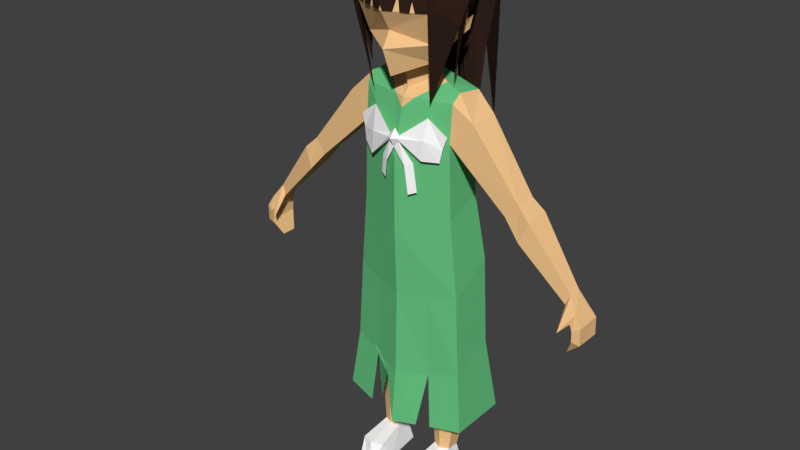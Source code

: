 # Source: Amelia.blend  (saved by Blender 2.79.0; exported with 4.5.12 LTS)
import bpy
from mathutils import Matrix  # noqa: F401  (used for matrix-valued properties, if any)

bpy.ops.wm.read_factory_settings(use_empty=True)
scene = bpy.context.scene
scene.name = 'Scene'

# ---- collections
col_collection_1 = bpy.data.collections.new('Collection 1'); scene.collection.children.link(col_collection_1)

# ---- materials (node trees are filled in below, after node groups)
mat_skin = bpy.data.materials.new('Skin')
mat_skin.alpha_threshold = 0.0
mat_skin.use_transparent_shadow = False
mat_skin.diffuse_color = (0.89, 0.554, 0.2594, 1.0)
mat_skin.roughness = 0.5
mat_skin.line_color = (0.0, 0.0, 0.0, 1.0)
mat_hair = bpy.data.materials.new('Hair')
mat_hair.alpha_threshold = 0.0
mat_hair.use_transparent_shadow = False
mat_hair.diffuse_color = (0.0331, 0.01679, 0.01126, 1.0)
mat_hair.roughness = 0.5
mat_bow = bpy.data.materials.new('Bow')
mat_bow.alpha_threshold = 0.0
mat_bow.use_transparent_shadow = False
mat_bow.diffuse_color = (1.0, 1.0, 1.0, 1.0)
mat_bow.roughness = 0.5
mat_material_001 = bpy.data.materials.new('Material.001')
mat_material_001.alpha_threshold = 0.0
mat_material_001.use_transparent_shadow = False
mat_material_001.diffuse_color = (0.1368, 0.5508, 0.2234, 1.0)
mat_material_001.roughness = 0.5
mat_shoes = bpy.data.materials.new('Shoes')
mat_shoes.alpha_threshold = 0.0
mat_shoes.use_transparent_shadow = False
mat_shoes.diffuse_color = (1.0, 1.0, 1.0, 1.0)
mat_shoes.roughness = 0.5

# ---- material node trees

# ---- world
world_world = bpy.data.worlds.new('World'); scene.world = world_world
world_world.color = (0.05088, 0.05088, 0.05088)
world_world.use_sun_shadow = False
world_world.sun_shadow_jitter_overblur = 0.0
world_world.cycles.sampling_method = 'MANUAL'

# ---- meshes
me_cube = bpy.data.meshes.new('Cube')
me_cube.from_pydata([(1.248, 1.326, -0.8886), (1.248, 1.308, 0.1989), (0.8512, 6.732, -0.5851), (0.8993, 5.568, -0.5264), (0.9402, 7.397, -0.4649), (0.8512, 7.28, 0.07855), (1.045, 4.377, -0.6565), (1.108, 2.727, -0.688), (1.112, 2.42, 0.1132), (1.027, 3.873, 0.09934), (0.8948, 5.289, 0.1254), (0.8512, 6.632, 0.1344), (1.926, 5.721, -0.3736), (2.145, 5.968, -0.2991), (2.111, 5.929, 0.03764), (1.896, 5.688, 0.07226), (2.217, 5.395, -0.428), (2.361, 5.775, -0.3361), (2.338, 5.716, 0.07928), (2.197, 5.344, 0.122), (3.036, 4.541, -0.2831), (3.107, 4.729, -0.2376), (3.096, 4.7, -0.03163), (3.026, 4.516, -0.01046), (1.236, 7.035, 0.05809), (1.298, 7.113, -0.382), (3.27, 4.009, -0.4317), (3.407, 3.975, -0.3387), (3.386, 3.952, 0.08215), (3.256, 3.987, 0.1254), (3.256, 4.178, 0.1369), (3.381, 4.256, 0.08893), (3.395, 4.284, -0.3447), (3.266, 4.203, -0.4443), (3.115, 3.694, -0.2831), (3.192, 4.273, 0.09557), (3.262, 4.457, 0.05716), (3.115, 3.694, -0.01046), (3.066, 4.147, 0.2582), (0.8759, 7.422, -0.07233), (0.3751, 7.575, -0.2011), (0.4201, 0.4793, -0.1811), (0.1169, 4.028, -0.09189), (0.4201, 0.4728, -0.4153), (0.1169, 4.028, -0.6799), (0.7447, 0.4793, -0.1811), (0.9393, 4.028, -0.09189), (0.7447, 0.4728, -0.4153), (0.9393, 4.028, -0.5737), (0.5824, 0.4728, -0.4914), (0.5281, 4.028, -0.7315), (0.5824, 0.4793, -0.105), (0.5281, 4.028, 0.06589), (0.2459, 2.213, -0.2396), (0.2459, 2.206, -0.5184), (0.9189, 2.206, -0.5184), (0.9189, 2.213, -0.2396), (0.5824, 2.329, -0.04448), (0.5824, 2.206, -0.6762), (0.2741, 1.669, -0.589), (0.9424, 1.82, -0.589), (0.5824, 1.984, -0.08181), (0.6083, 1.744, -0.7219), (0.5824, 0.3508, 0.4602), (0.3592, 0.0, -0.5166), (0.3662, 0.3508, 0.3841), (0.8056, 0.0, -0.5166), (0.5824, 0.0, -0.5868), (0.7986, 0.3508, 0.3841), (0.2872, 0.0, 0.193), (0.8776, 0.0, 0.193), (0.5824, 0.0, 0.193), (1.006, 2.61, 0.1091), (1.006, 2.821, -0.7202), (0.4201, 0.0, 0.5868), (0.7447, 0.0, 0.5868), (0.5824, 0.0, 0.5868), (-1.248, 1.326, -0.8886), (-1.248, 1.308, 0.1989), (-0.8512, 6.732, -0.5851), (-0.8993, 5.568, -0.5264), (-0.9402, 7.397, -0.4649), (-0.8512, 7.28, 0.07855), (-1.045, 4.377, -0.6565), (-1.108, 2.727, -0.688), (0.0, 1.197, -1.406), (0.0, 1.179, 0.5493), (0.0, 7.563, -0.6489), (0.0, 7.254, 0.2352), (-1.112, 2.42, 0.1132), (-1.027, 3.873, 0.09934), (-0.8948, 5.289, 0.1254), (-0.8512, 6.632, 0.1344), (0.0, 2.798, -1.166), (0.0, 4.493, -1.111), (0.0, 5.474, -0.8335), (0.0, 6.596, -0.8982), (0.0, 6.291, 0.4569), (0.0, 5.013, 0.4569), (0.0, 3.735, 0.4015), (0.0, 2.197, 0.4388), (-1.926, 5.721, -0.3736), (-2.145, 5.968, -0.2991), (-2.111, 5.929, 0.03764), (-1.896, 5.688, 0.07226), (-2.217, 5.395, -0.428), (-2.361, 5.775, -0.3361), (-2.338, 5.716, 0.07928), (-2.197, 5.344, 0.122), (-3.036, 4.541, -0.2831), (-3.107, 4.729, -0.2376), (-3.096, 4.7, -0.03163), (-3.026, 4.516, -0.01046), (-1.236, 7.035, 0.05809), (-1.298, 7.113, -0.382), (-3.27, 4.009, -0.4317), (-3.407, 3.975, -0.3387), (-3.386, 3.952, 0.08215), (-3.256, 3.987, 0.1254), (-3.256, 4.178, 0.1369), (-3.381, 4.256, 0.08893), (-3.395, 4.284, -0.3447), (-3.266, 4.203, -0.4443), (-3.115, 3.694, -0.2831), (-3.192, 4.273, 0.09557), (-3.262, 4.457, 0.05716), (-3.115, 3.694, -0.01046), (-3.066, 4.147, 0.2582), (-0.8759, 7.422, -0.07233), (0.0, 7.367, 0.126), (-0.3751, 7.575, -0.2011), (-0.4201, 0.4793, -0.1811), (-0.1169, 4.028, -0.09189), (-0.4201, 0.4728, -0.4153), (-0.1169, 4.028, -0.6799), (-0.7447, 0.4793, -0.1811), (-0.9393, 4.028, -0.09189), (-0.7447, 0.4728, -0.4153), (-0.9393, 4.028, -0.5737), (-0.5824, 0.4728, -0.4914), (-0.5281, 4.028, -0.7315), (-0.5824, 0.4793, -0.105), (-0.5281, 4.028, 0.06589), (-0.2459, 2.213, -0.2396), (-0.2459, 2.206, -0.5184), (-0.9189, 2.206, -0.5184), (-0.9189, 2.213, -0.2396), (-0.5824, 2.329, -0.04448), (-0.5824, 2.206, -0.6762), (-0.2741, 1.669, -0.589), (-0.9424, 1.82, -0.589), (-0.5824, 1.984, -0.08181), (-0.6083, 1.744, -0.7219), (-0.5824, 0.3508, 0.4602), (-0.3592, 0.0, -0.5166), (-0.3662, 0.3508, 0.3841), (-0.8056, 0.0, -0.5166), (-0.5824, 0.0, -0.5868), (-0.7986, 0.3508, 0.3841), (-0.2872, 0.0, 0.193), (-0.8776, 0.0, 0.193), (-0.5824, 0.0, 0.193), (-1.006, 2.61, 0.1091), (0.0, 2.816, -1.073), (-1.006, 2.821, -0.7202), (-0.4201, 0.0, 0.5868), (-0.7447, 0.0, 0.5868), (-0.5824, 0.0, 0.5868), (0.0, 2.445, 0.3302), (-0.6406, 1.245, 0.3444), (-0.3325, 1.503, 0.4115), (-0.2248, 2.02, 0.3887), (0.5719, 2.264, 0.2344), (0.6854, 1.25, 0.33), (0.4344, 1.224, 0.4103), (1.07, 1.308, -0.9624), (0.7931, 1.279, -1.077), (0.8118, 2.612, -0.8901), (0.4286, 1.241, -1.228), (0.3072, 1.229, -1.279), (0.327, 1.845, -1.187), (-1.105, 2.688, -0.6062), (-1.248, 1.32, -0.5392), (0.94, 8.816, -0.1381), (0.8341, 8.814, 0.4762), (0.5032, 7.881, 0.1404), (0.8208, 9.674, 0.03249), (0.6697, 8.74, 0.5015), (0.6142, 8.221, 0.3078), (0.4208, 9.919, 0.1799), (0.7065, 8.462, -0.4172), (1.024, 8.872, -0.01061), (0.7387, 9.165, -0.8053), (0.8138, 9.694, -0.111), (0.5651, 9.331, 0.4778), (0.7418, 8.634, -0.5467), (0.6071, 9.645, -0.6196), (0.3711, 9.7, 0.5177), (0.7123, 9.504, 0.4516), (0.5593, 7.267, 0.2732), (1.002, 8.542, 0.1597), (0.9588, 8.505, 0.1208), (0.8177, 7.571, 0.01889), (0.1897, 9.793, -0.8187), (0.1867, 9.983, -0.9497), (0.4812, 9.875, -1.057), (0.7022, 9.031, -1.313), (0.5773, 6.509, -1.434), (0.03931, 8.753, 0.7828), (0.03822, 8.744, 0.7607), (0.1782, 8.743, 0.7032), (0.2897, 8.742, 0.6575), (0.1793, 8.753, 0.726), (0.2908, 8.752, 0.6808), (0.2527, 9.077, 0.6754), (0.4234, 8.742, 0.6089), (0.5052, 8.741, 0.5627), (0.4242, 8.752, 0.6328), (0.5052, 8.752, 0.5876), (0.4522, 8.986, 0.6103), (0.2527, 9.068, 0.6267), (0.4522, 8.977, 0.5617), (0.628, 8.187, -0.3427), (0.7335, 8.449, -0.2751), (0.5888, 8.319, -0.3734), (0.7933, 8.551, -0.4672), (0.3511, 8.981, -1.601), (0.3334, 5.638, -1.129), (0.7221, 8.314, -0.481), (0.4557, 7.797, -1.311), (0.1446, 7.469, -1.343), (0.3511, 8.957, -1.17), (0.3408, 7.888, -0.1515), (-0.94, 8.816, -0.1381), (0.0, 8.745, 0.7764), (-0.8341, 8.814, 0.4762), (-0.5032, 7.881, 0.1404), (-0.8208, 9.674, 0.03249), (-0.6697, 8.74, 0.5015), (0.0, 7.662, 0.5385), (-0.6142, 8.221, 0.3078), (-0.4208, 9.919, 0.1799), (-0.7065, 8.462, -0.4172), (-1.024, 8.872, -0.01061), (0.0, 8.4, 0.5666), (0.0, 8.137, 0.7228), (0.0, 8.068, -0.542), (0.0, 9.304, -1.091), (0.0, 9.984, 0.0715), (0.0, 8.426, -0.9025), (0.0, 9.913, -0.7674), (-0.7387, 9.165, -0.8053), (-0.8138, 9.694, -0.111), (0.0, 9.493, 0.7183), (-0.5651, 9.331, 0.4778), (-0.7418, 8.634, -0.5467), (-0.6071, 9.645, -0.6196), (-0.3711, 9.7, 0.5177), (-0.7123, 9.504, 0.4516), (-0.5593, 7.267, 0.2732), (-1.002, 8.542, 0.1597), (-0.9588, 8.505, 0.1208), (-0.8177, 7.571, 0.01889), (-0.1897, 9.793, -0.8187), (0.0, 9.674, -0.9454), (0.0, 10.09, -0.9176), (-0.1867, 9.983, -0.9497), (0.0, 9.861, -1.043), (0.0, 10.26, -1.206), (-0.4812, 9.875, -1.057), (0.0, 8.93, -1.659), (-0.7022, 9.031, -1.313), (0.0, 8.883, -1.134), (0.0, 6.175, -1.302), (-0.5773, 6.509, -1.434), (-0.03931, 8.753, 0.7828), (-0.03822, 8.744, 0.7607), (0.0, 8.896, 0.8089), (-0.1782, 8.743, 0.7032), (-0.2897, 8.742, 0.6575), (-0.1793, 8.753, 0.726), (-0.2908, 8.752, 0.6808), (-0.2527, 9.077, 0.6754), (-0.4234, 8.742, 0.6089), (-0.5052, 8.741, 0.5627), (-0.4242, 8.752, 0.6328), (-0.5052, 8.752, 0.5876), (-0.4522, 8.986, 0.6103), (0.0, 8.887, 0.7603), (-0.2527, 9.068, 0.6267), (-0.4522, 8.977, 0.5617), (-0.628, 8.187, -0.3427), (-0.7335, 8.449, -0.2751), (-0.5888, 8.319, -0.3734), (-0.7933, 8.551, -0.4672), (-0.3511, 8.981, -1.601), (-0.3334, 5.638, -1.129), (-0.7221, 8.314, -0.481), (-0.4557, 7.797, -1.311), (-0.1446, 7.469, -1.343), (-0.3511, 8.957, -1.17), (-0.3408, 7.888, -0.1515), (0.0, 7.792, 0.1686), (0.5053, 6.577, 0.2934), (0.08413, 6.627, 0.4063), (0.09261, 6.683, 0.4473), (0.08247, 6.637, 0.4991), (0.09347, 6.581, 0.4566), (0.5374, 7.033, 0.2843), (0.5192, 6.683, 0.3888), (0.4845, 6.326, 0.3855), (0.7968, 6.549, 0.2456), (0.8654, 6.774, 0.223), (0.7955, 6.554, 0.245), (0.7577, 6.33, 0.2676), (0.2107, 6.201, 0.4673), (0.3398, 6.252, 0.3984), (0.2845, 5.719, 0.4658), (0.4136, 5.769, 0.397), (-0.5053, 6.577, 0.2934), (0.0, 6.788, 0.4378), (0.0, 6.476, 0.4662), (0.0, 6.645, 0.5684), (-0.08413, 6.627, 0.4063), (-0.09261, 6.683, 0.4473), (-0.08247, 6.637, 0.4991), (-0.09347, 6.581, 0.4566), (-0.5339, 7.013, 0.2791), (-0.5018, 6.594, 0.3854), (-0.5393, 6.184, 0.3806), (-0.7968, 6.549, 0.2456), (-0.8654, 6.774, 0.223), (-0.7955, 6.554, 0.245), (-0.7577, 6.33, 0.2676), (-0.138, 6.215, 0.4767), (-0.2671, 6.266, 0.4141), (-0.1625, 5.908, 0.4867), (-0.2916, 5.958, 0.4189), (0.0, 6.611, 0.3832), (0.567, 7.516, -0.1518), (0.0, 7.082, 0.2748), (0.1862, 7.259, 0.1903), (-0.567, 7.516, -0.1518), (-0.1862, 7.259, 0.1903), (0.5136, 3.804, 0.2504), (-0.5479, 2.262, 0.2571), (-0.5136, 3.804, 0.2504)], [(270, 230), (206, 229), (270, 299), (271, 298)], [(4, 2, 96, 87), (1, 8, 172, 173), (11, 15, 14, 24), (10, 11, 97, 98), (344, 98, 99), (172, 344, 99, 100), (7, 0, 175, 177, 176, 178, 180, 179, 85, 93), (11, 5, 341, 340, 338, 97), (39, 339, 341, 5), (2, 3, 95, 96), (3, 6, 94, 95), (6, 7, 93, 94), (0, 7, 8, 1), (7, 6, 9, 8), (6, 3, 10, 9), (3, 2, 11, 10), (15, 12, 16, 19), (2, 4, 25), (11, 2, 12, 15), (25, 24, 14, 13), (18, 19, 23, 22), (14, 15, 19, 18), (13, 14, 18, 17), (12, 13, 17, 16), (20, 33, 30, 35), (17, 18, 22, 21), (16, 17, 21, 20), (19, 16, 20, 23), (39, 5, 24), (5, 11, 24), (12, 2, 25, 13), (33, 32, 27, 26), (30, 33, 26, 29), (32, 31, 28, 27), (21, 22, 36), (20, 21, 32, 33), (26, 27, 34), (31, 30, 29, 28), (36, 35, 30, 31), (27, 28, 37, 34), (29, 26, 34, 37), (28, 29, 37), (36, 22, 38), (22, 23, 38), (35, 36, 38), (23, 35, 38), (32, 21, 36, 31), (23, 20, 35), (4, 87, 339, 39), (4, 39, 24, 25), (40, 87, 246, 232), (129, 40, 232, 302), (53, 42, 44, 54), (58, 50, 48, 55), (55, 48, 46, 56), (57, 52, 42, 53), (1, 173, 172, 174, 86, 168, 72), (51, 41, 65, 63), (66, 45, 68, 70), (43, 49, 67, 64), (56, 46, 52, 57), (54, 44, 50, 58), (59, 54, 58, 62), (56, 57, 61), (61, 57, 53), (60, 55, 56), (62, 58, 55, 60), (53, 54, 59), (41, 53, 59, 43), (49, 62, 60, 47), (47, 60, 56, 45), (51, 61, 53, 41), (45, 56, 61, 51), (43, 59, 62, 49), (49, 47, 66, 67), (41, 43, 64), (69, 71, 76, 74), (47, 45, 66), (41, 64, 69, 65), (45, 51, 63, 68), (64, 67, 71, 69), (67, 66, 70, 71), (76, 75, 68, 63), (74, 76, 63, 65), (71, 70, 75, 76), (70, 68, 75), (65, 69, 74), (85, 179, 180, 178, 176, 177, 175, 0, 73, 163), (0, 1, 72, 73), (73, 72, 46, 48), (163, 73, 48, 50), (72, 168, 52, 46), (81, 87, 96, 79), (345, 170, 171, 86, 100), (92, 113, 103, 104), (91, 98, 97, 92), (346, 99, 98), (345, 100, 99, 346), (84, 93, 85, 77), (79, 96, 95, 80), (80, 95, 94, 83), (83, 94, 93, 84), (84, 181, 89, 90, 83), (83, 90, 91, 80), (80, 91, 92, 79), (104, 108, 105, 101), (79, 114, 81), (92, 104, 101, 79), (114, 102, 103, 113), (107, 111, 112, 108), (103, 107, 108, 104), (102, 106, 107, 103), (101, 105, 106, 102), (109, 124, 119, 122), (106, 110, 111, 107), (105, 109, 110, 106), (108, 112, 109, 105), (128, 113, 82), (82, 113, 92), (101, 102, 114, 79), (122, 115, 116, 121), (119, 118, 115, 122), (121, 116, 117, 120), (110, 125, 111), (109, 122, 121, 110), (115, 123, 116), (120, 117, 118, 119), (125, 120, 119, 124), (116, 123, 126, 117), (118, 126, 123, 115), (117, 126, 118), (125, 127, 111), (111, 127, 112), (124, 127, 125), (112, 127, 124), (121, 120, 125, 110), (112, 124, 109), (81, 114, 113, 128), (130, 301, 246, 87), (129, 302, 301, 130), (143, 144, 134, 132), (148, 145, 138, 140), (145, 146, 136, 138), (147, 143, 132, 142), (78, 162, 168, 86, 171, 170, 345, 169), (141, 153, 155, 131), (156, 160, 158, 135), (133, 154, 157, 139), (146, 147, 142, 136), (144, 148, 140, 134), (149, 152, 148, 144), (146, 151, 147), (151, 143, 147), (150, 146, 145), (152, 150, 145, 148), (143, 149, 144), (131, 133, 149, 143), (139, 137, 150, 152), (137, 135, 146, 150), (141, 131, 143, 151), (135, 141, 151, 146), (133, 139, 152, 149), (139, 157, 156, 137), (131, 154, 133), (159, 165, 167, 161), (137, 156, 135), (131, 155, 159, 154), (135, 158, 153, 141), (154, 159, 161, 157), (157, 161, 160, 156), (167, 153, 158, 166), (165, 155, 153, 167), (161, 167, 166, 160), (160, 166, 158), (155, 165, 159), (85, 163, 164, 77), (77, 164, 162, 78, 182, 181), (164, 138, 136, 162), (163, 140, 138, 164), (162, 136, 142, 168), (142, 132, 168), (52, 168, 42), (50, 44, 163), (140, 163, 134), (163, 44, 134), (44, 42, 132, 134), (132, 42, 168), (174, 172, 100, 86), (181, 84, 77), (181, 182, 78, 89), (234, 244, 188, 187, 216, 215, 211, 210, 209), (244, 245, 188), (183, 185, 222, 223, 190), (183, 187, 188, 185), (183, 190, 195), (232, 185, 239, 302), (185, 188, 245, 239), (196, 203, 250), (247, 192, 195, 249), (183, 192, 196, 193), (248, 253, 197, 189), (192, 183, 195), (248, 193, 196, 250), (191, 184, 199, 200), (246, 249, 195, 190), (191, 186, 198, 184), (189, 197, 198, 186), (183, 193, 186, 191), (193, 248, 189, 186), (253, 194, 198, 197), (194, 187, 184, 198), (201, 200, 199), (187, 183, 201, 199), (184, 187, 199), (183, 191, 202), (191, 200, 202), (200, 201, 202), (201, 183, 202), (250, 203, 204, 265), (265, 204, 205, 268), (203, 264, 267, 204), (268, 205, 206, 226), (204, 267, 205), (226, 206, 207, 229), (205, 267, 272, 231, 206), (226, 227, 230), (208, 209, 210, 212), (277, 208, 212, 214, 213, 217, 219, 218, 187, 194, 253), (216, 218, 219, 221), (213, 211, 215, 217), (218, 216, 187), (221, 219, 217, 215), (216, 221, 215), (211, 220, 210), (212, 210, 220, 214), (214, 220, 211, 213), (209, 208, 277, 288), (209, 288, 234), (246, 190, 224, 222, 185, 232), (225, 223, 222), (222, 224, 228), (222, 228, 225), (224, 190, 225, 228), (190, 223, 225), (270, 226, 230, 273), (227, 226, 229), (206, 231, 227, 229, 207), (231, 272, 273, 230, 227), (264, 203, 196), (247, 264, 196, 192), (234, 276, 278, 279, 283, 284, 238, 240, 244), (244, 240, 245), (233, 242, 292, 291, 236), (233, 236, 240, 238), (233, 255, 242), (301, 302, 239, 236), (236, 239, 245, 240), (256, 250, 263), (247, 249, 255, 251), (233, 252, 256, 251), (248, 241, 257, 253), (251, 255, 233), (248, 250, 256, 252), (243, 260, 259, 235), (246, 242, 255, 249), (243, 235, 258, 237), (241, 237, 258, 257), (233, 243, 237, 252), (252, 237, 241, 248), (253, 257, 258, 254), (254, 258, 235, 238), (261, 259, 260), (238, 259, 261, 233), (235, 259, 238), (233, 262, 243), (243, 262, 260), (260, 262, 261), (261, 262, 233), (250, 265, 266, 263), (265, 268, 269, 266), (263, 266, 267, 264), (264, 267, 265, 250), (268, 270, 295), (266, 269, 267), (267, 268, 265), (295, 298, 274, 271), (269, 271, 300, 272, 267), (267, 272, 270, 268), (295, 299, 296), (272, 273, 270), (275, 280, 278, 276), (277, 253, 254, 238, 286, 287, 285, 281, 282, 280, 275), (284, 290, 287, 286), (281, 285, 283, 279), (286, 238, 284), (290, 283, 285, 287), (284, 283, 290), (279, 278, 289), (280, 282, 289, 278), (282, 281, 279, 289), (276, 288, 277, 275), (276, 234, 288), (246, 301, 236, 291, 293, 242), (294, 291, 292), (291, 297, 293), (291, 294, 297), (293, 297, 294, 242), (242, 294, 292), (270, 273, 299, 295), (296, 298, 295), (271, 274, 298, 296, 300), (300, 296, 299, 273, 272), (264, 256, 263), (247, 251, 256, 264), (338, 320, 305, 304), (338, 304, 307, 321), (306, 307, 310, 309), (305, 306, 309, 308), (310, 303, 311, 314), (307, 306, 322, 321), (307, 304, 303, 310), (304, 305, 308, 303), (306, 305, 320, 322), (309, 310, 314, 313), (303, 308, 312, 311), (308, 309, 313, 312), (307, 321, 315, 316), (316, 315, 317, 318), (338, 323, 324, 320), (338, 321, 326, 323), (325, 328, 329, 326), (324, 327, 328, 325), (329, 333, 330, 319), (326, 321, 322, 325), (326, 329, 319, 323), (323, 319, 327, 324), (325, 322, 320, 324), (328, 332, 333, 329), (319, 330, 331, 327), (327, 331, 332, 328), (326, 335, 334, 321), (335, 337, 336, 334), (339, 87, 40), (341, 339, 40, 129, 88), (340, 341, 88), (81, 128, 342, 87), (128, 82, 343, 342), (92, 97, 338, 340, 343, 82), (342, 130, 87), (343, 88, 129, 130, 342), (340, 88, 343), (269, 268, 295, 271), (270, 268, 226), (9, 10, 98, 344), (8, 9, 344, 172), (90, 346, 98, 91), (89, 345, 346, 90), (78, 169, 345, 89)])
me_cube.polygons.foreach_set('material_index', [3, 3, 0, 3, 3, 3, 3, 3, 3, 3, 3, 3, 3, 3, 3, 3, 0, 0, 0, 0, 0, 0, 0, 0, 0, 0, 0, 0, 0, 0, 0, 0, 0, 0, 0, 0, 0, 0, 0, 0, 0, 0, 0, 0, 0, 0, 0, 0, 3, 0, 0, 0, 0, 0, 0, 0, 3, 4, 4, 4, 0, 0, 0, 0, 0, 0, 0, 0, 0, 0, 0, 0, 0, 0, 4, 4, 4, 4, 4, 4, 4, 4, 4, 4, 4, 4, 4, 3, 3, 3, 3, 3, 3, 3, 0, 3, 3, 3, 3, 3, 3, 3, 3, 3, 3, 0, 0, 0, 0, 0, 0, 0, 0, 0, 0, 0, 0, 0, 0, 0, 0, 0, 0, 0, 0, 0, 0, 0, 0, 0, 0, 0, 0, 0, 0, 0, 0, 0, 0, 0, 0, 0, 0, 0, 3, 4, 4, 4, 0, 0, 0, 0, 0, 0, 0, 0, 0, 0, 0, 0, 0, 0, 4, 4, 4, 4, 4, 4, 4, 4, 4, 4, 4, 4, 4, 3, 3, 3, 3, 3, 3, 3, 3, 3, 3, 3, 3, 3, 3, 3, 0, 0, 0, 0, 1, 0, 0, 1, 1, 1, 1, 1, 1, 1, 1, 1, 1, 1, 1, 1, 1, 1, 1, 1, 1, 1, 1, 1, 2, 1, 0, 1, 1, 1, 1, 1, 1, 1, 1, 1, 1, 1, 0, 0, 1, 1, 1, 0, 0, 0, 0, 0, 0, 0, 1, 1, 1, 1, 1, 1, 0, 0, 0, 0, 1, 0, 0, 1, 1, 1, 1, 1, 1, 1, 1, 1, 1, 1, 1, 1, 1, 1, 1, 1, 1, 1, 1, 1, 2, 1, 2, 2, 1, 1, 1, 1, 1, 1, 1, 1, 1, 1, 1, 1, 1, 1, 0, 0, 1, 1, 1, 0, 0, 0, 0, 0, 0, 0, 1, 1, 1, 1, 1, 1, 2, 2, 2, 2, 2, 2, 2, 2, 2, 2, 2, 2, 2, 2, 2, 2, 2, 2, 2, 2, 2, 2, 2, 2, 2, 2, 2, 2, 0, 0, 0, 3, 3, 3, 0, 0, 0, 1, 1, 3, 3, 3, 3, 3])
_uv = me_cube.uv_layers.new(name='UVMap')
_uv.uv.foreach_set('vector', [0.4265, 0.01212, 0.4452, 0.04583, 0.4106, 0.08477, 0.3791, 0.0389, 0.01138, 0.2669, 0.05788, 0.2231, 0.07412, 0.2477, 0.03197, 0.2879, 0.219, 0.04548, 0.1412, 0.05154, 0.141, 0.03373, 0.2178, 0.01491, 0.1694, 0.1035, 0.219, 0.04548, 0.2398, 0.08745, 0.1942, 0.144, 0.1313, 0.1814, 0.1942, 0.144, 0.1492, 0.2011, 0.07412, 0.2477, 0.1313, 0.1814, 0.1492, 0.2011, 0.09395, 0.2688, 0.6003, 0.2133, 0.6541, 0.2726, 0.6464, 0.2805, 0.5893, 0.2312, 0.6343, 0.2927, 0.6185, 0.3087, 0.5929, 0.2852, 0.6132, 0.314, 0.5998, 0.3275, 0.5451, 0.2542, 0.219, 0.04548, 0.2428, 0.01724, 0.2693, 0.0403, 0.27, 0.05392, 0.252, 0.07389, 0.2398, 0.08745, 0.6287, 0.3831, 0.6345, 0.398, 0.6169, 0.4243, 0.6204, 0.3874, 0.4452, 0.04583, 0.4906, 0.09405, 0.4525, 0.1326, 0.4106, 0.08477, 0.4906, 0.09405, 0.538, 0.143, 0.4841, 0.1795, 0.4525, 0.1326, 0.538, 0.143, 0.6003, 0.2133, 0.5451, 0.2542, 0.4841, 0.1795, 0.3466, 0.6856, 0.3577, 0.6058, 0.4031, 0.6225, 0.408, 0.6856, 0.3577, 0.6058, 0.3584, 0.5121, 0.4016, 0.54, 0.4031, 0.6225, 0.3584, 0.5121, 0.3657, 0.4444, 0.4028, 0.4596, 0.4016, 0.54, 0.3657, 0.4444, 0.3617, 0.3783, 0.4024, 0.3833, 0.4028, 0.4596, 0.8446, 0.4502, 0.8701, 0.4494, 0.874, 0.4717, 0.8427, 0.4735, 0.4452, 0.04583, 0.4265, 0.01212, 0.4527, 0.01136, 0.8372, 0.3828, 0.8781, 0.3783, 0.8701, 0.4494, 0.8446, 0.4502, 0.9264, 0.5562, 0.9008, 0.5534, 0.9044, 0.4906, 0.9238, 0.4915, 0.1232, 0.03493, 0.1155, 0.05594, 0.05187, 0.06498, 0.05569, 0.05456, 0.141, 0.03373, 0.1412, 0.05154, 0.1155, 0.05594, 0.1232, 0.03493, 0.9238, 0.4915, 0.9044, 0.4906, 0.903, 0.4786, 0.9268, 0.4805, 0.5293, 0.05097, 0.5304, 0.03183, 0.5457, 0.03359, 0.5523, 0.05633, 0.8686, 0.5306, 0.8781, 0.5527, 0.8451, 0.5531, 0.8474, 0.547, 0.9268, 0.4805, 0.903, 0.4786, 0.9111, 0.4206, 0.9229, 0.4215, 0.5523, 0.05633, 0.5457, 0.03359, 0.6159, 0.05285, 0.6192, 0.06413, 0.8427, 0.4735, 0.874, 0.4717, 0.8686, 0.5306, 0.853, 0.5314, 0.2485, 0.01136, 0.2428, 0.01724, 0.2178, 0.01491, 0.2428, 0.01724, 0.219, 0.04548, 0.2178, 0.01491, 0.5293, 0.05097, 0.4452, 0.04583, 0.4527, 0.01136, 0.5304, 0.03183, 0.6384, 0.07362, 0.6423, 0.06433, 0.6541, 0.07728, 0.6459, 0.08175, 0.8451, 0.5531, 0.8781, 0.5527, 0.8768, 0.5634, 0.8452, 0.5636, 0.9294, 0.3958, 0.9048, 0.3958, 0.9041, 0.3785, 0.928, 0.3783, 0.9229, 0.4215, 0.9111, 0.4206, 0.9065, 0.4071, 0.6192, 0.06413, 0.6159, 0.05285, 0.6423, 0.06433, 0.6384, 0.07362, 0.6459, 0.08175, 0.6541, 0.07728, 0.6533, 0.09841, 0.9554, 0.3884, 0.9607, 0.3939, 0.959, 0.4046, 0.9522, 0.4054, 0.9642, 0.3783, 0.9657, 0.3892, 0.9607, 0.3939, 0.9554, 0.3884, 0.5931, 0.9497, 0.5931, 0.9737, 0.5775, 0.9699, 0.5767, 0.9544, 0.8452, 0.5636, 0.8768, 0.5634, 0.8663, 0.5782, 0.8509, 0.5778, 0.9522, 0.4054, 0.959, 0.4046, 0.9657, 0.4226, 0.03892, 0.05885, 0.05569, 0.05456, 0.03399, 0.07773, 0.05569, 0.05456, 0.05187, 0.06498, 0.03399, 0.07773, 0.403, 0.9534, 0.4069, 0.9433, 0.4069, 0.9652, 0.9124, 0.6095, 0.9008, 0.6095, 0.9012, 0.5976, 0.9294, 0.3958, 0.9229, 0.4215, 0.9065, 0.4071, 0.9048, 0.3958, 0.853, 0.5314, 0.8686, 0.5306, 0.8474, 0.547, 0.6507, 0.3783, 0.6651, 0.4258, 0.6345, 0.398, 0.6287, 0.3831, 0.9294, 0.572, 0.9069, 0.5749, 0.9008, 0.5534, 0.9264, 0.5562, 0.7586, 0.9264, 0.7586, 0.9558, 0.7298, 0.9523, 0.7407, 0.9264, 0.531, 0.9497, 0.554, 0.958, 0.554, 0.976, 0.5327, 0.9739, 0.052, 0.6623, 0.03896, 0.5615, 0.07207, 0.5592, 0.06771, 0.6616, 0.1203, 0.6629, 0.1163, 0.5596, 0.1414, 0.5596, 0.1414, 0.6629, 0.7453, 0.5066, 0.7435, 0.6101, 0.7163, 0.6088, 0.7296, 0.5062, 0.4568, 0.7527, 0.4556, 0.8491, 0.4307, 0.8493, 0.4355, 0.7463, 0.1719, 0.3828, 0.1988, 0.3797, 0.2076, 0.4371, 0.2102, 0.3784, 0.2301, 0.3761, 0.2358, 0.4476, 0.1876, 0.4565, 0.9503, 0.7589, 0.9415, 0.7632, 0.9365, 0.731, 0.9483, 0.7267, 0.7505, 0.3814, 0.7298, 0.4076, 0.6987, 0.3988, 0.7111, 0.3795, 0.1172, 0.7608, 0.1241, 0.761, 0.1221, 0.788, 0.1118, 0.7878, 0.4726, 0.7463, 0.4761, 0.8493, 0.4556, 0.8491, 0.4568, 0.7527, 0.1059, 0.6624, 0.09577, 0.5592, 0.1163, 0.5596, 0.1203, 0.6629, 0.1059, 0.6931, 0.1059, 0.6624, 0.1203, 0.6629, 0.1206, 0.6893, 0.4726, 0.7463, 0.4568, 0.7527, 0.4562, 0.7332, 0.4562, 0.7332, 0.4568, 0.7527, 0.4355, 0.7463, 0.7505, 0.4849, 0.7453, 0.5066, 0.7296, 0.5062, 0.1206, 0.6893, 0.1203, 0.6629, 0.1414, 0.6629, 0.1411, 0.685, 0.052, 0.6623, 0.06771, 0.6616, 0.073, 0.6912, 0.05364, 0.7601, 0.052, 0.6623, 0.073, 0.6912, 0.06683, 0.7596, 0.1241, 0.761, 0.1206, 0.6893, 0.1411, 0.685, 0.1343, 0.761, 0.7431, 0.4079, 0.7505, 0.4849, 0.7296, 0.5062, 0.7298, 0.4076, 0.4556, 0.6477, 0.4562, 0.7332, 0.4355, 0.7463, 0.4456, 0.6478, 0.4635, 0.6478, 0.4726, 0.7463, 0.4562, 0.7332, 0.4556, 0.6477, 0.1172, 0.7608, 0.1059, 0.6931, 0.1206, 0.6893, 0.1241, 0.761, 0.1241, 0.761, 0.1343, 0.761, 0.1353, 0.7881, 0.1221, 0.788, 0.05364, 0.7601, 0.06683, 0.7596, 0.073, 0.7842, 0.3466, 0.9296, 0.3634, 0.9296, 0.3634, 0.9519, 0.3542, 0.9519, 0.7431, 0.4079, 0.7298, 0.4076, 0.7505, 0.3814, 0.05364, 0.7601, 0.073, 0.7842, 0.03247, 0.7861, 0.02165, 0.7687, 0.9592, 0.7632, 0.9503, 0.7589, 0.9483, 0.7267, 0.9601, 0.731, 0.3507, 0.8893, 0.3634, 0.8853, 0.3634, 0.9296, 0.3466, 0.9296, 0.3634, 0.8853, 0.3761, 0.8893, 0.3802, 0.9296, 0.3634, 0.9296, 0.4508, 0.971, 0.4508, 0.9799, 0.4307, 0.9801, 0.4308, 0.9693, 0.4508, 0.962, 0.4508, 0.971, 0.4308, 0.9693, 0.4307, 0.9563, 0.3634, 0.9296, 0.3802, 0.9296, 0.3726, 0.9519, 0.3634, 0.9519, 0.7111, 0.3795, 0.6987, 0.3988, 0.6879, 0.3783, 0.02165, 0.7687, 0.03247, 0.7861, 0.01138, 0.7895, 0.07305, 0.3761, 0.09178, 0.3778, 0.09427, 0.4128, 0.09918, 0.3785, 0.1214, 0.3806, 0.1253, 0.4562, 0.1383, 0.3821, 0.1492, 0.3831, 0.1384, 0.4679, 0.07797, 0.4679, 0.8904, 0.1648, 0.829, 0.1648, 0.8361, 0.08991, 0.8835, 0.0791, 0.8835, 0.0791, 0.8361, 0.08991, 0.851, 0.01136, 0.8782, 0.01181, 0.07797, 0.4679, 0.1384, 0.4679, 0.137, 0.5363, 0.1121, 0.5364, 0.1876, 0.4565, 0.2358, 0.4476, 0.2148, 0.5369, 0.1965, 0.5366, 0.3496, 0.0746, 0.3791, 0.0389, 0.4106, 0.08477, 0.3756, 0.1024, 0.1218, 0.2864, 0.08376, 0.3113, 0.09784, 0.2849, 0.05638, 0.313, 0.09395, 0.2688, 0.2921, 0.1045, 0.3238, 0.1006, 0.3221, 0.18, 0.304, 0.183, 0.2461, 0.1655, 0.1942, 0.144, 0.2398, 0.08745, 0.2921, 0.1045, 0.1754, 0.217, 0.1492, 0.2011, 0.1942, 0.144, 0.1218, 0.2864, 0.09395, 0.2688, 0.1492, 0.2011, 0.1754, 0.217, 0.5097, 0.2869, 0.5451, 0.2542, 0.5998, 0.3275, 0.552, 0.3556, 0.3756, 0.1024, 0.4106, 0.08477, 0.4525, 0.1326, 0.417, 0.1538, 0.417, 0.1538, 0.4525, 0.1326, 0.4841, 0.1795, 0.4525, 0.2125, 0.4525, 0.2125, 0.4841, 0.1795, 0.5451, 0.2542, 0.5097, 0.2869, 0.5858, 0.5942, 0.5811, 0.5963, 0.5398, 0.6104, 0.545, 0.532, 0.5889, 0.5046, 0.5889, 0.5046, 0.545, 0.532, 0.5482, 0.4563, 0.5857, 0.4414, 0.5857, 0.4414, 0.5482, 0.4563, 0.5516, 0.3832, 0.5924, 0.3783, 0.9715, 0.5885, 0.9522, 0.5949, 0.9528, 0.564, 0.9715, 0.5635, 0.3756, 0.1024, 0.3466, 0.09759, 0.3496, 0.0746, 0.7843, 0.9186, 0.7855, 0.8592, 0.8109, 0.8575, 0.8254, 0.9186, 0.656, 0.5047, 0.6558, 0.5697, 0.6366, 0.5699, 0.6308, 0.5046, 0.3238, 0.197, 0.3213, 0.2692, 0.3115, 0.2747, 0.304, 0.2082, 0.3221, 0.18, 0.3238, 0.197, 0.304, 0.2082, 0.304, 0.183, 0.6558, 0.5697, 0.659, 0.5843, 0.6354, 0.5859, 0.6366, 0.5699, 0.3718, 0.1789, 0.371, 0.2036, 0.3526, 0.1905, 0.355, 0.1744, 0.01759, 0.908, 0.041, 0.9219, 0.04413, 0.9272, 0.01138, 0.9277, 0.659, 0.5843, 0.6575, 0.6422, 0.6458, 0.643, 0.6354, 0.5859, 0.371, 0.2036, 0.3709, 0.2659, 0.3618, 0.2593, 0.3526, 0.1905, 0.9015, 0.9607, 0.9087, 0.9139, 0.9242, 0.9139, 0.9329, 0.9607, 0.3236, 0.07207, 0.3238, 0.1006, 0.3158, 0.07624, 0.3158, 0.07624, 0.3238, 0.1006, 0.2921, 0.1045, 0.3718, 0.1789, 0.355, 0.1744, 0.3466, 0.09759, 0.3756, 0.1024, 0.203, 0.9298, 0.2019, 0.9404, 0.1956, 0.9402, 0.1966, 0.9235, 0.04413, 0.9272, 0.04413, 0.938, 0.01278, 0.9387, 0.01138, 0.9277, 0.1966, 0.9235, 0.1956, 0.9402, 0.1719, 0.9418, 0.1722, 0.9252, 0.6575, 0.6422, 0.6416, 0.6563, 0.6458, 0.643, 0.3709, 0.2659, 0.3714, 0.2907, 0.3647, 0.2899, 0.3618, 0.2593, 0.2019, 0.9404, 0.194, 0.96, 0.1956, 0.9402, 0.954, 0.5299, 0.9522, 0.5127, 0.9601, 0.514, 0.9611, 0.5248, 0.9611, 0.5408, 0.954, 0.5299, 0.9611, 0.5248, 0.9646, 0.5299, 0.1956, 0.9402, 0.194, 0.96, 0.1786, 0.96, 0.1719, 0.9418, 0.04413, 0.938, 0.03643, 0.9551, 0.02107, 0.9561, 0.01278, 0.9387, 0.9522, 0.5127, 0.9646, 0.497, 0.9601, 0.514, 0.3132, 0.935, 0.3234, 0.9152, 0.3234, 0.9473, 0.4071, 0.8853, 0.4071, 0.9206, 0.403, 0.8949, 0.3199, 0.8247, 0.3233, 0.813, 0.3233, 0.8355, 0.9725, 0.3231, 0.9725, 0.3438, 0.9638, 0.3352, 0.6651, 0.6646, 0.6405, 0.6662, 0.6416, 0.6563, 0.6575, 0.6422, 0.03297, 0.9085, 0.041, 0.9219, 0.01759, 0.908, 0.6589, 0.4804, 0.656, 0.5047, 0.6308, 0.5046, 0.6363, 0.4782, 0.7843, 0.9584, 0.7853, 0.9416, 0.8106, 0.9413, 0.8106, 0.9695, 0.9522, 0.4453, 0.9758, 0.4504, 0.9758, 0.4743, 0.9579, 0.4726, 0.7185, 0.1393, 0.7342, 0.1397, 0.7392, 0.2436, 0.706, 0.242, 0.7959, 0.5034, 0.8102, 0.5036, 0.8144, 0.6069, 0.7961, 0.6067, 0.2292, 0.6601, 0.2135, 0.6607, 0.202, 0.5614, 0.2291, 0.5596, 0.8084, 0.7297, 0.7925, 0.736, 0.7843, 0.6329, 0.8048, 0.6332, 0.3036, 0.3828, 0.2937, 0.4565, 0.2358, 0.4476, 0.2301, 0.3761, 0.2461, 0.4236, 0.2509, 0.3943, 0.2661, 0.4371, 0.2684, 0.3795, 0.6972, 0.9586, 0.6952, 0.9264, 0.707, 0.9307, 0.7061, 0.9629, 0.2336, 0.7828, 0.193, 0.7843, 0.1823, 0.7669, 0.2144, 0.7585, 0.7799, 0.4056, 0.7783, 0.3785, 0.7916, 0.3783, 0.7901, 0.4054, 0.8297, 0.7364, 0.8084, 0.7297, 0.8048, 0.6332, 0.8297, 0.6334, 0.7747, 0.5038, 0.7959, 0.5034, 0.7961, 0.6067, 0.7733, 0.6069, 0.7772, 0.4731, 0.7977, 0.477, 0.7959, 0.5034, 0.7747, 0.5038, 0.8297, 0.7364, 0.8088, 0.7493, 0.8084, 0.7297, 0.8088, 0.7493, 0.7925, 0.736, 0.8084, 0.7297, 0.2336, 0.6807, 0.2135, 0.6607, 0.2292, 0.6601, 0.7977, 0.477, 0.8126, 0.4815, 0.8102, 0.5036, 0.7959, 0.5034, 0.7185, 0.1393, 0.7395, 0.1094, 0.7342, 0.1397, 0.7188, 0.04066, 0.732, 0.04093, 0.7395, 0.1094, 0.7185, 0.1393, 0.7901, 0.4054, 0.797, 0.4055, 0.8126, 0.4815, 0.7977, 0.477, 0.2276, 0.758, 0.2144, 0.7585, 0.2135, 0.6607, 0.2336, 0.6807, 0.8083, 0.8347, 0.8004, 0.8346, 0.7925, 0.736, 0.8088, 0.7493, 0.8183, 0.8348, 0.8083, 0.8347, 0.8088, 0.7493, 0.8297, 0.7364, 0.7799, 0.4056, 0.7901, 0.4054, 0.7977, 0.477, 0.7772, 0.4731, 0.7901, 0.4054, 0.7916, 0.3783, 0.8019, 0.3784, 0.797, 0.4055, 0.7188, 0.04066, 0.7395, 0.01443, 0.732, 0.04093, 0.9468, 0.05562, 0.9392, 0.07798, 0.93, 0.07798, 0.93, 0.05562, 0.2276, 0.758, 0.2336, 0.7828, 0.2144, 0.7585, 0.7188, 0.04066, 0.6877, 0.03187, 0.7, 0.01254, 0.7395, 0.01443, 0.6884, 0.9629, 0.6834, 0.9307, 0.6952, 0.9264, 0.6972, 0.9586, 0.9427, 0.01535, 0.9468, 0.05562, 0.93, 0.05562, 0.93, 0.01136, 0.93, 0.01136, 0.93, 0.05562, 0.9132, 0.05562, 0.9173, 0.01535, 0.4736, 0.9655, 0.4937, 0.9672, 0.4937, 0.9801, 0.4736, 0.9744, 0.4736, 0.9565, 0.4937, 0.9563, 0.4937, 0.9672, 0.4736, 0.9655, 0.93, 0.05562, 0.93, 0.07798, 0.9208, 0.07798, 0.9132, 0.05562, 0.193, 0.7843, 0.1719, 0.7876, 0.1823, 0.7669, 0.6877, 0.03187, 0.6769, 0.01136, 0.7, 0.01254, 0.07305, 0.3761, 0.07797, 0.4679, 0.02737, 0.4679, 0.01138, 0.3831, 0.3466, 0.8625, 0.353, 0.7774, 0.4, 0.7887, 0.408, 0.8626, 0.3663, 0.8626, 0.3603, 0.7849, 0.353, 0.7774, 0.3597, 0.7087, 0.3869, 0.7083, 0.4, 0.7887, 0.07797, 0.4679, 0.05379, 0.5364, 0.03329, 0.5363, 0.02737, 0.4679, 0.2937, 0.4565, 0.2956, 0.5366, 0.2705, 0.5369, 0.2358, 0.4476, 0.2705, 0.5369, 0.2522, 0.5366, 0.2358, 0.4476, 0.2148, 0.5369, 0.2358, 0.4476, 0.2399, 0.5366, 0.1121, 0.5364, 0.0901, 0.5364, 0.07797, 0.4679, 0.05379, 0.5364, 0.07797, 0.4679, 0.0772, 0.5364, 0.07797, 0.4679, 0.0901, 0.5364, 0.0772, 0.5364, 0.9557, 0.9473, 0.9557, 0.9139, 0.969, 0.9139, 0.969, 0.9473, 0.2522, 0.5366, 0.2399, 0.5366, 0.2358, 0.4476, 0.04091, 0.2971, 0.07412, 0.2477, 0.09395, 0.2688, 0.05638, 0.313, 0.5811, 0.5963, 0.5858, 0.5942, 0.5924, 0.6691, 0.5811, 0.5963, 0.5727, 0.6692, 0.531, 0.6693, 0.5398, 0.6104, 0.6497, 0.9273, 0.6507, 0.947, 0.6196, 0.9538, 0.6167, 0.9241, 0.6249, 0.9249, 0.6287, 0.9253, 0.6354, 0.9259, 0.6409, 0.9265, 0.6478, 0.9271, 0.6507, 0.947, 0.6471, 0.9617, 0.6196, 0.9538, 0.02398, 0.8815, 0.06376, 0.8413, 0.06032, 0.8742, 0.04556, 0.878, 0.04833, 0.8853, 0.02398, 0.8815, 0.01138, 0.8454, 0.04255, 0.842, 0.06376, 0.8413, 0.726, 0.6973, 0.7143, 0.719, 0.7057, 0.7101, 0.8778, 0.9541, 0.8587, 0.9541, 0.8524, 0.9178, 0.8711, 0.9282, 0.06376, 0.8413, 0.04255, 0.842, 0.03486, 0.8147, 0.06376, 0.8123, 0.1108, 0.8206, 0.1321, 0.8108, 0.1402, 0.8143, 0.7169, 0.8335, 0.7603, 0.848, 0.7615, 0.8782, 0.7135, 0.8831, 0.726, 0.6973, 0.6879, 0.6817, 0.6963, 0.6534, 0.723, 0.6475, 0.1352, 0.8617, 0.1402, 0.8992, 0.1176, 0.8859, 0.1129, 0.8662, 0.6879, 0.6817, 0.726, 0.6973, 0.7057, 0.7101, 0.1352, 0.8617, 0.09648, 0.8484, 0.1108, 0.8206, 0.1402, 0.8143, 0.7322, 0.6934, 0.7612, 0.6936, 0.7615, 0.7821, 0.7439, 0.711, 0.7182, 0.9037, 0.7135, 0.8831, 0.7615, 0.8782, 0.761, 0.8878, 0.7322, 0.6934, 0.7311, 0.6478, 0.7565, 0.6547, 0.7612, 0.6936, 0.7408, 0.6329, 0.7615, 0.6431, 0.7565, 0.6547, 0.7311, 0.6478, 0.726, 0.6973, 0.723, 0.6475, 0.7311, 0.6478, 0.7322, 0.6934, 0.09648, 0.8484, 0.1352, 0.8617, 0.1129, 0.8662, 0.09577, 0.8566, 0.9058, 0.3159, 0.9316, 0.3022, 0.941, 0.3106, 0.9254, 0.3246, 0.9316, 0.3022, 0.9317, 0.2681, 0.941, 0.2707, 0.941, 0.3106, 0.3211, 0.5625, 0.3234, 0.5596, 0.3234, 0.6345, 0.5692, 0.927, 0.531, 0.927, 0.5462, 0.9097, 0.5603, 0.8478, 0.941, 0.2707, 0.9317, 0.2681, 0.9078, 0.1875, 0.726, 0.6973, 0.7322, 0.6934, 0.7434, 0.7666, 0.7322, 0.6934, 0.7439, 0.711, 0.7434, 0.7666, 0.3235, 0.7136, 0.3211, 0.7109, 0.3235, 0.6572, 0.5462, 0.9097, 0.531, 0.927, 0.5435, 0.8606, 0.9825, 0.6791, 0.9825, 0.6909, 0.9747, 0.6831, 0.9755, 0.6717, 0.9638, 0.2053, 0.9688, 0.1982, 0.98, 0.1875, 0.98, 0.2093, 0.9803, 0.05199, 0.9803, 0.06641, 0.9701, 0.06327, 0.9696, 0.04958, 0.7671, 0.01136, 0.797, 0.03152, 0.8062, 0.0795, 0.7818, 0.0842, 0.454, 0.3783, 0.4656, 0.3852, 0.4392, 0.3844, 0.7818, 0.0842, 0.8062, 0.0795, 0.8062, 0.2232, 0.7978, 0.1501, 0.4392, 0.3844, 0.4656, 0.3852, 0.467, 0.4407, 0.4481, 0.4364, 0.4307, 0.4321, 0.7818, 0.0842, 0.8031, 0.2722, 0.7819, 0.1696, 0.8626, 0.6009, 0.8638, 0.6013, 0.8638, 0.6099, 0.8626, 0.6095, 0.901, 0.2823, 0.9014, 0.274, 0.9082, 0.2728, 0.9148, 0.2904, 0.9137, 0.2719, 0.9203, 0.2707, 0.9238, 0.2836, 0.924, 0.2701, 0.9317, 0.2681, 0.9316, 0.3022, 0.9058, 0.3159, 0.9843, 0.97, 0.9856, 0.9707, 0.9856, 0.9844, 0.9829, 0.9837, 0.8764, 0.9768, 0.8777, 0.9772, 0.8777, 0.9853, 0.8764, 0.9849, 0.9886, 0.5076, 0.9874, 0.5069, 0.9886, 0.497, 0.3494, 0.9883, 0.3466, 0.9883, 0.3476, 0.975, 0.349, 0.9747, 0.6249, 0.9249, 0.6291, 0.9118, 0.6287, 0.9253, 0.6354, 0.9259, 0.6397, 0.9078, 0.6409, 0.9265, 0.9843, 0.7269, 0.9857, 0.7267, 0.9857, 0.7458, 0.9829, 0.7456, 0.2257, 0.9692, 0.2285, 0.9693, 0.2285, 0.9878, 0.2272, 0.9875, 0.3225, 0.778, 0.3237, 0.7786, 0.3237, 0.7872, 0.3211, 0.7863, 0.6478, 0.9271, 0.6507, 0.9193, 0.6497, 0.9273, 0.1071, 0.9219, 0.1277, 0.9626, 0.12, 0.957, 0.1124, 0.9595, 0.09577, 0.9626, 0.09633, 0.9478, 0.9721, 0.3003, 0.9638, 0.2908, 0.9721, 0.278, 0.9863, 0.1007, 0.9863, 0.1087, 0.979, 0.108, 0.07212, 0.9764, 0.0669, 0.9665, 0.07212, 0.9541, 0.9863, 0.1087, 0.9841, 0.1154, 0.9814, 0.1197, 0.979, 0.108, 0.9557, 0.9768, 0.9602, 0.97, 0.9602, 0.982, 0.7623, 0.08819, 0.7818, 0.0842, 0.7819, 0.1696, 0.7799, 0.2432, 0.8031, 0.2722, 0.7818, 0.0842, 0.7978, 0.1501, 0.64, 0.692, 0.6507, 0.6965, 0.6507, 0.885, 0.6411, 0.7622, 0.6323, 0.8353, 0.4481, 0.4364, 0.467, 0.4407, 0.4698, 0.5944, 0.4622, 0.5208, 0.4491, 0.625, 0.7232, 0.8129, 0.7368, 0.8081, 0.7615, 0.8202, 0.7169, 0.8335, 0.7232, 0.8129, 0.7615, 0.8202, 0.7603, 0.848, 0.2971, 0.8744, 0.2948, 0.8743, 0.2863, 0.8741, 0.2795, 0.8739, 0.2714, 0.8737, 0.2663, 0.8735, 0.2564, 0.8733, 0.2574, 0.844, 0.2946, 0.8549, 0.2946, 0.8549, 0.2574, 0.844, 0.2971, 0.8399, 0.9185, 0.1468, 0.9132, 0.1189, 0.9208, 0.1222, 0.9239, 0.1061, 0.9563, 0.1007, 0.9185, 0.1468, 0.9563, 0.1007, 0.9563, 0.1231, 0.9531, 0.154, 0.5756, 0.7792, 0.5532, 0.7636, 0.5617, 0.7545, 0.4533, 0.9142, 0.4369, 0.8931, 0.4401, 0.872, 0.465, 0.8992, 0.2616, 0.8249, 0.2951, 0.813, 0.2971, 0.8399, 0.2574, 0.844, 0.681, 0.3343, 0.7159, 0.3505, 0.7032, 0.3507, 0.7169, 0.8335, 0.7135, 0.8831, 0.6843, 0.8656, 0.6834, 0.8354, 0.5756, 0.7792, 0.5692, 0.8251, 0.54, 0.8159, 0.5343, 0.7907, 0.7271, 0.3042, 0.7049, 0.2931, 0.7081, 0.2741, 0.7271, 0.2663, 0.5343, 0.7907, 0.5532, 0.7636, 0.5756, 0.7792, 0.7271, 0.3042, 0.7159, 0.3505, 0.681, 0.3343, 0.6769, 0.3039, 0.5828, 0.7844, 0.5949, 0.7672, 0.6095, 0.692, 0.6095, 0.7815, 0.5542, 0.7214, 0.5617, 0.7545, 0.5532, 0.7636, 0.531, 0.7385, 0.5828, 0.7844, 0.6095, 0.7815, 0.6018, 0.8169, 0.5774, 0.8251, 0.7049, 0.2931, 0.6779, 0.2958, 0.686, 0.2731, 0.7081, 0.2741, 0.5756, 0.7792, 0.5828, 0.7844, 0.5774, 0.8251, 0.5692, 0.8251, 0.6769, 0.3039, 0.6779, 0.2958, 0.7049, 0.2931, 0.7271, 0.3042, 0.8357, 0.1955, 0.8606, 0.1875, 0.8783, 0.2017, 0.8683, 0.21, 0.8683, 0.21, 0.8783, 0.2017, 0.8783, 0.2414, 0.8683, 0.2441, 0.5928, 0.7643, 0.6095, 0.692, 0.5949, 0.7672, 0.9015, 0.8807, 0.9222, 0.7992, 0.9277, 0.8733, 0.9277, 0.8911, 0.8783, 0.2414, 0.852, 0.326, 0.8683, 0.2441, 0.5756, 0.7792, 0.5941, 0.7108, 0.5828, 0.7844, 0.5828, 0.7844, 0.5941, 0.7108, 0.5949, 0.7672, 0.9365, 0.6866, 0.9519, 0.6329, 0.9393, 0.6848, 0.9393, 0.6848, 0.9519, 0.6329, 0.9519, 0.704, 0.9753, 0.6359, 0.9851, 0.6329, 0.9851, 0.6451, 0.9747, 0.6489, 0.5919, 0.8548, 0.6072, 0.8478, 0.6072, 0.8814, 0.5967, 0.8658, 0.9818, 0.01389, 0.9818, 0.02686, 0.9711, 0.0231, 0.9696, 0.01136, 0.2903, 0.5906, 0.2833, 0.5808, 0.2885, 0.5671, 0.2983, 0.5757, 0.8788, 0.6329, 0.8697, 0.7093, 0.8524, 0.7062, 0.4746, 0.3783, 0.4923, 0.3844, 0.4656, 0.3852, 0.2833, 0.5808, 0.271, 0.5596, 0.2885, 0.5671, 0.9015, 0.7725, 0.9027, 0.7059, 0.9138, 0.6329, 0.9138, 0.7765, 0.4923, 0.3844, 0.5082, 0.4321, 0.4869, 0.4364, 0.467, 0.4407, 0.4656, 0.3852, 0.2833, 0.5808, 0.286, 0.6366, 0.2564, 0.6381, 0.271, 0.5596, 0.8524, 0.7062, 0.8696, 0.7916, 0.8652, 0.8951, 0.286, 0.6366, 0.2983, 0.7902, 0.2564, 0.6381, 0.8525, 0.9858, 0.8524, 0.9772, 0.8536, 0.9768, 0.8536, 0.9854, 0.829, 0.2288, 0.8357, 0.1955, 0.8683, 0.21, 0.8683, 0.2441, 0.8583, 0.2418, 0.8572, 0.2282, 0.8532, 0.241, 0.8453, 0.2397, 0.8463, 0.2212, 0.8386, 0.2386, 0.8302, 0.2372, 0.3145, 0.9841, 0.3132, 0.9707, 0.3159, 0.97, 0.3159, 0.9834, 0.9874, 0.5387, 0.9874, 0.5307, 0.9886, 0.5303, 0.9886, 0.5384, 0.5932, 0.9041, 0.5932, 0.9147, 0.5919, 0.9048, 0.3749, 0.9747, 0.3749, 0.9883, 0.3735, 0.988, 0.3722, 0.9748, 0.2663, 0.8735, 0.2714, 0.8737, 0.2689, 0.887, 0.2795, 0.8739, 0.2863, 0.8741, 0.2807, 0.8924, 0.3222, 0.8585, 0.3227, 0.8776, 0.3199, 0.8776, 0.3209, 0.8582, 0.3238, 0.7363, 0.3238, 0.7547, 0.3225, 0.7553, 0.3211, 0.7367, 0.8386, 0.6098, 0.8372, 0.6018, 0.8398, 0.6009, 0.8398, 0.6091, 0.2948, 0.8743, 0.2971, 0.8744, 0.2967, 0.8825, 0.4307, 0.9336, 0.4533, 0.9142, 0.465, 0.8992, 0.4677, 0.9281, 0.4652, 0.9298, 0.4714, 0.9336, 0.9722, 0.232, 0.9722, 0.2553, 0.9638, 0.2412, 0.227, 0.9464, 0.2257, 0.9359, 0.233, 0.9418, 0.07164, 0.908, 0.07164, 0.9314, 0.0669, 0.9181, 0.233, 0.9418, 0.2257, 0.9359, 0.2321, 0.9235, 0.233, 0.931, 0.2564, 0.9811, 0.2597, 0.9768, 0.2597, 0.9886, 0.8697, 0.7093, 0.8788, 0.8651, 0.8696, 0.7916, 0.8524, 0.7062, 0.5068, 0.8343, 0.4989, 0.7135, 0.5068, 0.6477, 0.5082, 0.4321, 0.5035, 0.5753, 0.4948, 0.5022, 0.4859, 0.625, 0.4869, 0.4364, 0.4869, 0.4364, 0.4859, 0.625, 0.4782, 0.5208, 0.4698, 0.5944, 0.467, 0.4407, 0.7232, 0.8129, 0.6983, 0.8098, 0.717, 0.8048, 0.7169, 0.8335, 0.6834, 0.8354, 0.6983, 0.8098, 0.7232, 0.8129, 0.1981, 0.8531, 0.1882, 0.8509, 0.1947, 0.8465, 0.1978, 0.8481, 0.1981, 0.8531, 0.1978, 0.8481, 0.2005, 0.8468, 0.2058, 0.8522, 0.2588, 0.9522, 0.2564, 0.9501, 0.2587, 0.9252, 0.2755, 0.9368, 0.2607, 0.954, 0.2588, 0.9522, 0.2755, 0.9368, 0.2904, 0.9501, 0.2174, 0.8295, 0.2033, 0.8289, 0.2066, 0.8148, 0.2188, 0.8177, 0.9863, 0.1485, 0.9836, 0.1515, 0.979, 0.1515, 0.9856, 0.1424, 0.2005, 0.8468, 0.1978, 0.8481, 0.2033, 0.8289, 0.2174, 0.8295, 0.1978, 0.8481, 0.1947, 0.8465, 0.1777, 0.8246, 0.2033, 0.8289, 0.9836, 0.1515, 0.9863, 0.1544, 0.9856, 0.1602, 0.979, 0.1515, 0.2755, 0.9368, 0.2587, 0.9252, 0.2676, 0.9152, 0.2786, 0.9221, 0.2033, 0.8289, 0.1777, 0.8246, 0.1944, 0.8104, 0.2066, 0.8148, 0.2904, 0.9501, 0.2755, 0.9368, 0.2786, 0.9221, 0.2904, 0.9275, 0.4998, 0.872, 0.5066, 0.8759, 0.501, 0.8945, 0.4942, 0.8939, 0.4942, 0.8939, 0.501, 0.8945, 0.5066, 0.9216, 0.4998, 0.921, 0.1981, 0.8531, 0.1967, 0.8569, 0.1935, 0.8561, 0.1882, 0.8509, 0.2864, 0.9775, 0.2864, 0.9864, 0.2825, 0.9804, 0.2837, 0.9768, 0.7969, 0.3062, 0.7853, 0.3282, 0.7629, 0.3214, 0.7935, 0.3061, 0.7988, 0.3084, 0.8062, 0.3401, 0.7853, 0.3282, 0.7969, 0.3062, 0.2188, 0.884, 0.2091, 0.8969, 0.1965, 0.8981, 0.1968, 0.8817, 0.7935, 0.3061, 0.7899, 0.299, 0.7993, 0.3013, 0.7969, 0.3062, 0.1993, 0.8566, 0.2188, 0.884, 0.1968, 0.8817, 0.1967, 0.8569, 0.1967, 0.8569, 0.1968, 0.8817, 0.1719, 0.8808, 0.1935, 0.8561, 0.7969, 0.3062, 0.7993, 0.3013, 0.8062, 0.306, 0.7988, 0.3084, 0.7853, 0.3282, 0.7764, 0.3442, 0.7655, 0.3371, 0.7629, 0.3214, 0.1968, 0.8817, 0.1965, 0.8981, 0.1833, 0.9008, 0.1719, 0.8808, 0.8062, 0.3401, 0.7865, 0.3527, 0.7764, 0.3442, 0.7853, 0.3282, 0.7935, 0.3061, 0.773, 0.3088, 0.7733, 0.3003, 0.7899, 0.299, 0.773, 0.3088, 0.7563, 0.3035, 0.7567, 0.2949, 0.7733, 0.3003, 0.6345, 0.398, 0.6651, 0.4258, 0.6381, 0.4072, 0.6169, 0.4243, 0.6345, 0.398, 0.6381, 0.4072, 0.6213, 0.4324, 0.6152, 0.4347, 0.27, 0.05392, 0.2693, 0.0403, 0.2766, 0.04664, 0.6589, 0.4804, 0.6363, 0.4782, 0.6394, 0.4595, 0.6651, 0.4258, 0.6363, 0.4782, 0.6278, 0.4798, 0.6186, 0.4445, 0.6394, 0.4595, 0.2921, 0.1045, 0.2398, 0.08745, 0.252, 0.07389, 0.27, 0.05392, 0.2853, 0.0532, 0.3158, 0.07624, 0.6394, 0.4595, 0.6414, 0.448, 0.6651, 0.4258, 0.6186, 0.4445, 0.6152, 0.4347, 0.6213, 0.4324, 0.6414, 0.448, 0.6394, 0.4595, 0.27, 0.05392, 0.2766, 0.04664, 0.2853, 0.0532, 0.9506, 0.8096, 0.9664, 0.7992, 0.9664, 0.8665, 0.9505, 0.854, 0.7623, 0.08819, 0.7671, 0.01136, 0.7818, 0.0842, 0.1135, 0.1618, 0.1694, 0.1035, 0.1942, 0.144, 0.1313, 0.1814, 0.05788, 0.2231, 0.1135, 0.1618, 0.1313, 0.1814, 0.07412, 0.2477, 0.2016, 0.233, 0.1754, 0.217, 0.1942, 0.144, 0.2461, 0.1655, 0.1532, 0.3001, 0.1218, 0.2864, 0.1754, 0.217, 0.2016, 0.233, 0.1185, 0.3534, 0.08853, 0.3339, 0.1218, 0.2864, 0.1532, 0.3001])
me_cube.materials.append(mat_skin)
me_cube.materials.append(mat_hair)
me_cube.materials.append(mat_bow)
me_cube.materials.append(mat_material_001)
me_cube.materials.append(mat_shoes)
me_cube.use_remesh_preserve_volume = False
me_cube.use_remesh_preserve_attributes = False
me_cube.use_mirror_x = True
me_cube.update()
arm_armature_001 = bpy.data.armatures.new('Armature.001')  # bones are not reproduced

# ---- objects
ob_armature = bpy.data.objects.new('Armature', arm_armature_001)
ob_amelia = bpy.data.objects.new('Amelia', me_cube)

# ---- transforms, parenting, visibility, modifiers, constraints
ob_armature.location = (0.0, -0.06791, 0.001883)
ob_armature.display_type = 'WIRE'
ob_armature.show_in_front = True
ob_armature.lineart.crease_threshold = 0.0
ob_amelia.parent = ob_armature
ob_amelia.matrix_parent_inverse = Matrix(((1.0, 0.0, 0.0, 0.0), (0.0, 1.0, 0.0, 0.06791), (0.0, 0.0, 1.0, -0.001883), (0.0, 0.0, 0.0, 1.0)))
ob_amelia.location = (0.0, 0.0, 0.0)
ob_amelia.rotation_euler = (1.571, -0.0, 0.0)
ob_amelia.lock_rotations_4d = False
ob_amelia.empty_display_type = 'ARROWS'
ob_amelia.display_type = 'SOLID'
ob_amelia.lineart.crease_threshold = 0.0
ob_amelia.use_mesh_mirror_x = True
_vg = ob_amelia.vertex_groups.new(name='Waist')
for _i, _w in zip([0, 1, 2, 3, 6, 7, 8, 9, 10, 11, 41, 42, 43, 44, 45, 46, 47, 48, 49, 50, 51, 52, 53, 54, 55, 56, 58, 59, 60, 61, 62, 63, 64, 65, 66, 67, 68, 69, 70, 71, 72, 73, 74, 75, 76, 77, 78, 79, 80, 83, 84, 85, 86, 89, 90, 91, 92, 93, 94, 95, 96, 97, 98, 99, 100, 131, 132, 133, 134, 135, 136, 137, 138, 139, 140, 141, 142, 143, 144, 145, 146, 148, 149, 150, 151, 152, 153, 154, 155, 156, 157, 158, 159, 160, 161, 162, 163, 164, 165, 166, 167, 168, 169, 170, 171, 172, 173, 174, 175, 176, 177, 178, 179, 180, 181, 182, 303, 304, 305, 306, 307, 308, 309, 310, 311, 312, 313, 314, 315, 316, 317, 318, 319, 320, 321, 322, 323, 324, 325, 326, 327, 328, 329, 330, 331, 332, 333, 334, 335, 336, 337, 338, 344, 345, 346], [0.0, 0.0, 0.01419, 0.79, 0.09065, 0.0, 0.0, 0.2074, 0.8111, 0.02381, 0.0, 0.0, 0.0, 0.1462, 0.0, 0.2165, 0.0, 0.06664, 0.0, 0.02024, 0.0, 0.598, 0.0, 0.0, 0.0, 0.0, 0.0, 0.0, 0.0, 0.0, 0.0, 0.0, 0.0, 0.0, 0.0, 0.0, 0.0, 0.0, 0.0, 0.0, 0.0, 0.0, 0.0, 0.0, 0.0, 0.0, 0.0, 0.01418, 0.7899, 0.09065, 0.0, 0.0, 0.0, 0.0, 0.2074, 0.8109, 0.02378, 0.0, 0.2053, 0.9031, 0.07675, 0.09242, 0.898, 0.2677, 0.0, 0.0, 0.0, 0.0, 0.1435, 0.0, 0.2165, 0.0, 0.06664, 0.0, 0.01946, 0.0, 0.598, 0.0, 0.0, 0.0, 0.0, 0.0, 0.0, 0.0, 0.0, 0.0, 0.0, 0.0, 0.0, 0.0, 0.0, 0.0, 0.0, 0.0, 0.0, 0.0, 0.0, 0.0, 0.0, 0.0, 0.0, 0.0, 0.0, 0.0, 0.0, 0.0, 0.0, 0.0, 0.0, 0.0, 0.0, 0.0, 0.0, 0.0, 0.0, 0.0, 0.07822, 0.07822, 0.07822, 0.07822, 0.07822, 0.07822, 0.07822, 0.07822, 0.07822, 0.07822, 0.07822, 0.07822, 0.07822, 0.07822, 0.07822, 0.07822, 0.07822, 0.07822, 0.07822, 0.07822, 0.07822, 0.07822, 0.07822, 0.07822, 0.07822, 0.07822, 0.07822, 0.07822, 0.07822, 0.07822, 0.07822, 0.07822, 0.07822, 0.07822, 0.07822, 0.07822, 0.2442, 0.0, 0.2442]): _vg.add([_i], _w, 'REPLACE')
_vg = ob_amelia.vertex_groups.new(name='Chest')
for _i, _w in zip([2, 10, 11, 31, 38, 40, 79, 87, 88, 91, 92, 95, 96, 97, 98, 120, 127, 129, 130, 239, 302, 303, 304, 305, 306, 307, 308, 309, 310, 311, 312, 313, 314, 315, 316, 317, 318, 319, 320, 321, 322, 323, 324, 325, 326, 327, 328, 329, 330, 331, 332, 333, 334, 335, 336, 337, 338, 339, 340, 341, 343], [0.05319, 0.02405, 0.05576, 0.0, 0.0, 0.07667, 0.05313, 0.3142, 0.5565, 0.02401, 0.0555, 0.04247, 0.7036, 0.7431, 0.01575, 0.0, 0.0, 0.5938, 0.07121, 0.07658, 0.1065, 0.6074, 0.6074, 0.6074, 0.6074, 0.6074, 0.6074, 0.6074, 0.6074, 0.0, 0.0, 0.07644, 0.0, 0.6074, 0.6074, 0.6074, 0.6074, 0.6074, 0.6074, 0.6074, 0.6074, 0.6074, 0.6074, 0.6074, 0.6074, 0.6074, 0.0, 0.6074, 0.0, 0.0, 0.07644, 0.0, 0.6074, 0.6074, 0.6074, 0.6074, 0.6074, 0.004281, 0.5844, 0.3539, 0.2908]): _vg.add([_i], _w, 'REPLACE')
_vg = ob_amelia.vertex_groups.new(name='Neck')
_vg = ob_amelia.vertex_groups.new(name='Head')
for _i, _w in zip([40, 87, 88, 129, 130, 183, 184, 185, 186, 187, 188, 189, 190, 191, 192, 193, 194, 195, 196, 197, 198, 199, 200, 201, 202, 203, 204, 205, 208, 209, 210, 211, 212, 213, 214, 215, 216, 217, 218, 219, 220, 221, 222, 223, 224, 225, 228, 232, 233, 234, 235, 236, 237, 238, 239, 240, 241, 242, 243, 244, 245, 246, 247, 248, 249, 250, 251, 252, 253, 254, 255, 256, 257, 258, 259, 260, 261, 262, 263, 264, 265, 266, 267, 268, 269, 275, 276, 277, 278, 279, 280, 281, 282, 283, 284, 285, 286, 287, 288, 289, 290, 291, 292, 293, 294, 297, 301, 302, 339, 341, 342, 343], [0.1427, 0.01205, 0.05066, 0.09789, 0.1325, 0.9866, 0.9888, 0.8967, 0.9699, 0.9872, 0.9546, 0.9764, 0.9643, 0.9877, 0.9917, 0.959, 0.9889, 0.9731, 1.0, 0.9863, 0.9859, 0.9867, 0.9873, 0.9872, 0.987, 0.9989, 0.08134, 0.009312, 0.9893, 0.989, 0.9871, 0.9869, 0.9876, 0.987, 0.9901, 0.9866, 0.9863, 0.9869, 0.9865, 0.9888, 0.99, 0.9886, 0.9468, 0.9635, 0.9542, 0.9691, 0.9573, 0.8285, 0.9887, 0.9896, 0.9907, 0.8974, 0.9703, 0.9895, 0.8569, 0.9557, 0.9765, 0.9666, 0.9896, 0.9722, 0.9454, 0.9336, 0.9999, 0.9638, 0.9689, 0.9834, 0.9917, 0.9593, 0.9917, 0.9896, 0.9744, 1.0, 0.9865, 0.9865, 0.9901, 0.9896, 0.9895, 0.9899, 0.9989, 0.9987, 0.7632, 0.08007, 0.01436, 0.4488, 0.000736, 0.99, 0.99, 0.9901, 0.99, 0.9901, 0.9901, 0.9901, 0.9913, 0.9898, 0.9895, 0.9899, 0.9896, 0.9904, 0.99, 0.9913, 0.9904, 0.9502, 0.9667, 0.9565, 0.9714, 0.96, 0.8273, 0.7836, 0.04194, 0.01121, 0.03628, 0.001887]): _vg.add([_i], _w, 'REPLACE')
_vg = ob_amelia.vertex_groups.new(name='Bone')
for _i, _w in zip([186, 189, 192, 193, 196, 203, 204, 205, 206, 226, 229, 230, 231, 237, 241, 247, 248, 250, 251, 252, 256, 263, 264, 265, 266, 267, 268, 269, 270, 271, 272, 295, 298, 299, 300], [0.0, 0.0, 0.0, 0.0, 0.0, 0.0, 0.6008, 0.9578, 0.9132, 0.8947, 0.3252, 0.152, 0.9319, 0.0, 0.0, 0.0, 0.0, 0.0, 0.0, 0.0, 0.0, 0.0, 0.0, 0.572, 0.6008, 0.9649, 0.7854, 0.9632, 0.9001, 0.9132, 0.9555, 0.8959, 0.3253, 0.152, 0.9316]): _vg.add([_i], _w, 'REPLACE')
_vg = ob_amelia.vertex_groups.new(name='Bone.001')
for _i, _w in zip([206, 207, 226, 227, 229, 230, 231, 270, 271, 272, 273, 274, 295, 296, 298, 299, 300], [0.06912, 1.225, 0.1045, 1.437, 0.6745, 0.848, 0.067, 0.09944, 0.07368, 0.03861, 1.003, 1.223, 0.1034, 1.437, 0.6744, 0.8479, 0.06754]): _vg.add([_i], _w, 'REPLACE')
_vg = ob_amelia.vertex_groups.new(name='Shoulder.L')
for _i, _w in zip([2, 3, 4, 5, 10, 11, 12, 13, 15, 18, 24, 25, 39, 40, 87, 88, 96, 97, 129, 130, 185, 188, 222, 232, 239, 302, 303, 304, 305, 306, 307, 308, 309, 310, 311, 312, 313, 314, 315, 316, 317, 318, 319, 320, 321, 322, 323, 324, 325, 326, 327, 328, 329, 330, 331, 332, 333, 334, 335, 336, 337, 338, 339, 340, 341, 343], [0.7638, 0.09714, 0.6942, 0.7509, 0.04406, 0.6344, 0.0, 0.0, 0.0, 0.0, 0.1008, 0.1073, 0.778, 0.7279, 0.2777, 0.1576, 0.09802, 0.06532, 0.1345, 0.0304, 0.07485, 0.009508, 0.01133, 0.1325, 0.01057, 0.0508, 0.1304, 0.1304, 0.1304, 0.1304, 0.1304, 0.8366, 0.5326, 0.821, 0.9983, 0.9816, 0.998, 1.0, 0.2712, 0.4503, 0.5405, 0.3506, 0.1304, 0.1304, 0.1304, 0.1304, 0.1304, 0.1304, 0.1304, 0.1304, 0.1304, 0.1304, 0.1304, 0.1304, 0.1304, 0.1304, 0.1304, 0.1304, 0.1304, 0.1304, 0.1304, 0.1304, 0.6526, 0.1647, 0.4591, 0.08248]): _vg.add([_i], _w, 'REPLACE')
_vg = ob_amelia.vertex_groups.new(name='UpperArm.L')
for _i, _w in zip([2, 4, 5, 11, 12, 13, 14, 15, 16, 17, 18, 19, 24, 25, 39, 97, 202, 304, 305, 306, 307, 308, 310, 311, 312, 313, 314, 319, 320, 322, 323, 324, 325, 326, 334, 335, 338, 339], [0.1437, 0.2284, 0.2074, 0.1299, 0.9688, 0.9594, 0.9333, 0.9163, 0.02177, 0.09367, 0.1222, 0.07044, 0.3395, 0.3157, 0.2807, 0.0, 0.0, 0.0, 0.0, 0.0, 0.0, 0.0, 0.0, 0.0, 0.0, 0.0, 0.0, 0.0, 0.0, 0.0, 0.0, 0.0, 0.0, 0.0, 0.0, 0.0, 0.0, 0.0]): _vg.add([_i], _w, 'REPLACE')
_vg = ob_amelia.vertex_groups.new(name='Forearm.L')
for _i, _w in zip([13, 14, 15, 16, 17, 18, 19, 20, 21, 22, 23, 31, 32, 33, 35, 36], [0.02676, 0.06103, 0.06514, 0.9625, 0.9079, 0.8904, 0.903, 0.9794, 0.9831, 0.8108, 0.3214, 0.01254, 0.007194, 0.05743, 0.116, 0.1427]): _vg.add([_i], _w, 'REPLACE')
_vg = ob_amelia.vertex_groups.new(name='Hand.L')
for _i, _w in zip([26, 27, 29, 30, 31, 32, 33, 35, 36, 38], [0.1453, 0.05248, 0.04177, 0.1257, 0.1222, 0.8872, 0.7604, 0.1409, 0.06464, 0.02136]): _vg.add([_i], _w, 'REPLACE')
_vg = ob_amelia.vertex_groups.new(name='Fingers1.L')
for _i, _w in zip([26, 27, 28, 29, 30, 31, 32, 33, 35, 36, 37, 38], [0.7537, 0.8973, 0.5186, 0.615, 0.4278, 0.1798, 0.0485, 0.1492, 0.2075, 0.03807, 0.1293, 0.05248]): _vg.add([_i], _w, 'REPLACE')
_vg = ob_amelia.vertex_groups.new(name='Fingers2.L')
for _i, _w in zip([26, 27, 28, 29, 30, 31, 34, 35, 37], [0.08163, 0.03434, 0.363, 0.217, 0.0726, 0.06291, 0.9775, 0.0215, 0.838]): _vg.add([_i], _w, 'REPLACE')
_vg = ob_amelia.vertex_groups.new(name='Thumb.L')
for _i, _w in zip([16, 17, 18, 19, 22, 23, 26, 28, 29, 30, 31, 32, 33, 34, 35, 36, 37, 38], [0.0, 0.0, 0.0, 0.0, 0.1765, 0.6538, 0.0, 0.0, 0.0, 0.0, 0.0935, 0.01238, 0.0, 0.0, 0.4999, 0.7378, 0.0, 0.9269]): _vg.add([_i], _w, 'REPLACE')
_vg = ob_amelia.vertex_groups.new(name='Shoulder.R')
for _i, _w in zip([40, 79, 80, 81, 82, 87, 88, 91, 92, 96, 97, 101, 102, 104, 107, 113, 114, 128, 129, 130, 236, 239, 240, 291, 301, 302, 303, 304, 305, 306, 307, 308, 309, 310, 311, 312, 313, 314, 315, 316, 317, 318, 319, 320, 321, 322, 323, 324, 325, 326, 327, 328, 329, 330, 331, 332, 333, 334, 335, 336, 337, 338, 340, 341, 342, 343], [0.04242, 0.7638, 0.09723, 0.6942, 0.7509, 0.2777, 0.2182, 0.04464, 0.6344, 0.09808, 0.07124, 0.0, 0.0, 0.0, 0.0, 0.1008, 0.1074, 0.778, 0.1651, 0.75, 0.07646, 0.0192, 0.009942, 0.008621, 0.1363, 0.05692, 0.1489, 0.1489, 0.1489, 0.1489, 0.1489, 0.1489, 0.1489, 0.1489, 0.1489, 0.1489, 0.1489, 0.1489, 0.1489, 0.1489, 0.1489, 0.1489, 0.1489, 0.1489, 0.1489, 0.1489, 0.1489, 0.1489, 0.1489, 0.1489, 0.1489, 0.1489, 0.1489, 0.9983, 0.9816, 0.998, 1.0, 0.1489, 0.1489, 0.1489, 0.1489, 0.1489, 0.1974, 0.1319, 0.6526, 0.5799]): _vg.add([_i], _w, 'REPLACE')
_vg = ob_amelia.vertex_groups.new(name='UpperArm.R')
for _i, _w in zip([79, 81, 82, 92, 97, 101, 102, 103, 104, 105, 106, 107, 108, 113, 114, 128, 262, 303, 304, 305, 306, 307, 320, 322, 323, 324, 325, 326, 330, 331, 332, 333, 338, 342], [0.1437, 0.2284, 0.2074, 0.1299, 0.0, 0.9688, 0.9594, 0.9333, 0.9163, 0.02177, 0.09367, 0.1222, 0.07044, 0.3395, 0.3157, 0.2807, 0.0, 0.0, 0.0, 0.0, 0.0, 0.0, 0.0, 0.0, 0.0, 0.0, 0.0, 0.0, 0.0, 0.0, 0.0, 0.0, 0.0, 0.0]): _vg.add([_i], _w, 'REPLACE')
_vg = ob_amelia.vertex_groups.new(name='Forearm.R')
for _i, _w in zip([102, 103, 104, 105, 106, 107, 108, 109, 110, 111, 112, 120, 121, 122, 124, 125], [0.02676, 0.06103, 0.06514, 0.9625, 0.9079, 0.8904, 0.903, 0.9794, 0.9831, 0.8108, 0.3214, 0.01254, 0.007194, 0.05743, 0.116, 0.1427]): _vg.add([_i], _w, 'REPLACE')
_vg = ob_amelia.vertex_groups.new(name='Hand.R')
for _i, _w in zip([115, 116, 118, 119, 120, 121, 122, 124, 125, 127], [0.1453, 0.05248, 0.04177, 0.1257, 0.1222, 0.8872, 0.7604, 0.1409, 0.06464, 0.02136]): _vg.add([_i], _w, 'REPLACE')
_vg = ob_amelia.vertex_groups.new(name='Fingers1.R')
for _i, _w in zip([115, 116, 117, 118, 119, 120, 121, 122, 124, 125, 126, 127], [0.7537, 0.8973, 0.5186, 0.615, 0.4278, 0.1798, 0.0485, 0.1492, 0.2075, 0.03807, 0.1293, 0.05248]): _vg.add([_i], _w, 'REPLACE')
_vg = ob_amelia.vertex_groups.new(name='Fingers2.R')
for _i, _w in zip([115, 116, 117, 118, 119, 120, 123, 124, 126], [0.08163, 0.03434, 0.363, 0.217, 0.0726, 0.06291, 0.9775, 0.0215, 0.838]): _vg.add([_i], _w, 'REPLACE')
_vg = ob_amelia.vertex_groups.new(name='Thumb.R')
for _i, _w in zip([105, 106, 107, 108, 111, 112, 115, 117, 118, 119, 120, 121, 122, 123, 124, 125, 126, 127], [0.0, 0.0, 0.0, 0.0, 0.1765, 0.6538, 0.0, 0.0, 0.0, 0.0, 0.0935, 0.01238, 0.0, 0.0, 0.4999, 0.7378, 0.0, 0.9269]): _vg.add([_i], _w, 'REPLACE')
_vg = ob_amelia.vertex_groups.new(name='Thigh.L')
for _i, _w in zip([0, 1, 3, 6, 7, 8, 9, 10, 42, 43, 44, 45, 46, 47, 48, 49, 50, 51, 52, 57, 72, 73, 77, 78, 83, 84, 85, 86, 89, 90, 93, 94, 98, 99, 100, 132, 134, 136, 140, 142, 162, 163, 164, 168, 169, 170, 171, 172, 173, 174, 175, 176, 177, 178, 179, 180, 181, 182, 344, 345, 346], [0.4022, 0.5546, 0.07244, 0.8809, 0.4377, 0.9426, 0.9717, 0.08221, 0.1598, 0.0, 0.6086, 0.0, 0.6813, 0.0, 0.8847, 0.0, 0.9077, 0.0, 0.2756, 0.0, 0.9998, 0.4601, 0.0, 0.0, 0.0, 0.0, 0.05309, 0.7685, 0.0, 0.0, 0.3007, 0.4468, 0.003039, 0.8927, 0.9991, 0.07777, 0.1957, 0.004651, 0.02196, 0.03125, 0.0, 0.3384, 0.04618, 0.2766, 0.1445, 0.2418, 0.2857, 1.0, 0.9457, 0.886, 0.4007, 0.3008, 0.4163, 0.2913, 0.3085, 0.3172, 0.0, 0.0, 0.9322, 0.4942, 0.4464]): _vg.add([_i], _w, 'REPLACE')
_vg = ob_amelia.vertex_groups.new(name='LowerLeg.L')
for _i, _w in zip([0, 1, 7, 8, 41, 42, 43, 44, 45, 46, 47, 48, 49, 51, 52, 53, 54, 55, 56, 57, 58, 59, 60, 61, 62, 63, 64, 65, 66, 67, 68, 69, 70, 73, 75, 86, 100, 149, 172, 173, 174, 175, 176, 177, 345], [0.5684, 1.0, 0.5479, 1.0, 0.9681, 0.01375, 0.9847, 0.002087, 0.9704, 0.03794, 0.9888, 0.006698, 0.9903, 0.962, 0.03972, 0.9914, 0.983, 0.9879, 0.994, 0.9798, 0.9864, 0.9961, 0.9969, 0.9971, 0.9978, 0.0007129, 0.5171, 0.07073, 0.5308, 0.5233, 0.07498, 0.07635, 0.05706, 4.151e-05, 0.002444, 0.748, 1.0, 0.0003968, 0.9984, 0.9994, 1.0, 0.4449, 0.2455, 0.2659, 0.5]): _vg.add([_i], _w, 'REPLACE')
_vg = ob_amelia.vertex_groups.new(name='Foot.L')
for _i, _w in zip([64, 66, 67, 70], [0.4441, 0.4295, 0.463, 0.0153]): _vg.add([_i], _w, 'REPLACE')
_vg = ob_amelia.vertex_groups.new(name='Toes.L')
for _i, _w in zip([41, 51, 63, 64, 65, 66, 68, 69, 70, 71, 74, 75, 76], [0.002661, 0.02058, 0.976, 0.02769, 0.9275, 0.02929, 0.9356, 0.9059, 0.9103, 0.9689, 0.979, 0.9693, 0.9879]): _vg.add([_i], _w, 'REPLACE')
_vg = ob_amelia.vertex_groups.new(name='Thigh.R')
for _i, _w in zip([0, 1, 6, 7, 8, 9, 42, 44, 46, 50, 52, 72, 73, 77, 78, 80, 83, 84, 85, 86, 89, 90, 91, 93, 94, 98, 99, 100, 132, 133, 134, 135, 136, 137, 138, 139, 140, 141, 142, 147, 162, 163, 164, 168, 169, 170, 171, 172, 173, 174, 175, 176, 177, 178, 179, 180, 181, 182, 344, 345, 346], [0.0, 0.0, 0.0, 0.0, 0.0, 0.0, 0.08205, 0.2096, 0.005143, 0.02686, 0.03372, 0.0, 0.04618, 0.3977, 0.5546, 0.07256, 0.882, 0.4402, 0.05309, 0.7685, 0.9426, 0.9717, 0.08245, 0.3185, 0.4468, 0.002714, 0.8927, 0.9991, 0.153, 0.0, 0.6264, 0.0, 0.6804, 0.0, 0.8848, 0.0, 0.9108, 0.0, 0.2729, 0.0, 0.9998, 0.3691, 0.4601, 0.2589, 0.3678, 0.1993, 0.2598, 0.2347, 0.2276, 0.2532, 0.2333, 0.3619, 0.2472, 0.3714, 0.3519, 0.3456, 0.4357, 0.3928, 0.4464, 0.9446, 0.9322]): _vg.add([_i], _w, 'REPLACE')
_vg = ob_amelia.vertex_groups.new(name='LowerLeg.R')
for _i, _w in zip([59, 77, 78, 84, 86, 89, 100, 131, 132, 133, 135, 136, 137, 138, 139, 141, 142, 143, 144, 145, 146, 147, 148, 149, 150, 151, 152, 153, 154, 155, 156, 157, 158, 159, 160, 164, 166, 345], [0.0003968, 0.5684, 1.0, 0.5479, 0.748, 1.0, 1.0, 0.9681, 0.009504, 0.9847, 0.9704, 0.03727, 0.9888, 0.006354, 0.9903, 0.962, 0.03813, 0.9913, 0.983, 0.9879, 0.994, 0.9798, 0.9864, 0.9961, 0.9969, 0.9971, 0.9978, 0.0007129, 0.5171, 0.07073, 0.5308, 0.5233, 0.07498, 0.07635, 0.05706, 4.151e-05, 0.002444, 1.0]): _vg.add([_i], _w, 'REPLACE')
_vg = ob_amelia.vertex_groups.new(name='Foot.R')
for _i, _w in zip([154, 156, 157, 160], [0.4441, 0.4295, 0.463, 0.0153]): _vg.add([_i], _w, 'REPLACE')
_vg = ob_amelia.vertex_groups.new(name='Toes.R')
for _i, _w in zip([131, 141, 153, 154, 155, 156, 158, 159, 160, 161, 165, 166, 167], [0.002661, 0.02058, 0.976, 0.02769, 0.9275, 0.02929, 0.9356, 0.9059, 0.9103, 0.9689, 0.979, 0.9693, 0.9879]): _vg.add([_i], _w, 'REPLACE')
_m = ob_amelia.modifiers.new('Armature', 'ARMATURE')
_m = ob_amelia.modifiers.new('Armature.001', 'ARMATURE')
_m.object = ob_armature

# ---- collection membership
col_collection_1.objects.link(ob_armature)
col_collection_1.objects.link(ob_amelia)

# ---- scene / render settings (as saved in the file)
scene.frame_start = 1; scene.frame_end = 64; scene.frame_set(1)
scene.render.engine = 'BLENDER_EEVEE_NEXT'
scene.render.resolution_percentage = 50
scene.render.dither_intensity = 0.0
scene.cycles.use_denoising = False
scene.cycles.samples = 128
scene.cycles.sampling_pattern = 'TABULATED_SOBOL'
scene.cycles.use_adaptive_sampling = False
scene.cycles.use_light_tree = False
scene.cycles.blur_glossy = 0.0
scene.cycles.sample_clamp_indirect = 0.0
scene.view_settings.view_transform = 'Standard'
bpy.context.view_layer.update()

# ---- added for rendering (the .blend has no active camera and no usable light): camera, sun
cam_auto = bpy.data.cameras.new('AutoCamera')
cam_auto.lens = 50.0
cam_auto.sensor_width = 36.0
cam_auto.clip_end = 1000.0
ob_auto_camera = bpy.data.objects.new('AutoCamera', cam_auto)
scene.collection.objects.link(ob_auto_camera)
ob_auto_camera.location = (10.4308, -12.8339, 13.3693)
ob_auto_camera.rotation_euler = (1.09748, -7.21219e-08, 0.694738)
scene.camera = ob_auto_camera
light_auto_sun = bpy.data.lights.new('AutoSun', 'SUN')
light_auto_sun.energy = 3.0
light_auto_sun.angle = 0.0523599
ob_auto_sun = bpy.data.objects.new('AutoSun', light_auto_sun)
scene.collection.objects.link(ob_auto_sun)
ob_auto_sun.rotation_euler = (0.872665, 0.174533, 0.523599)
bpy.context.view_layer.update()
